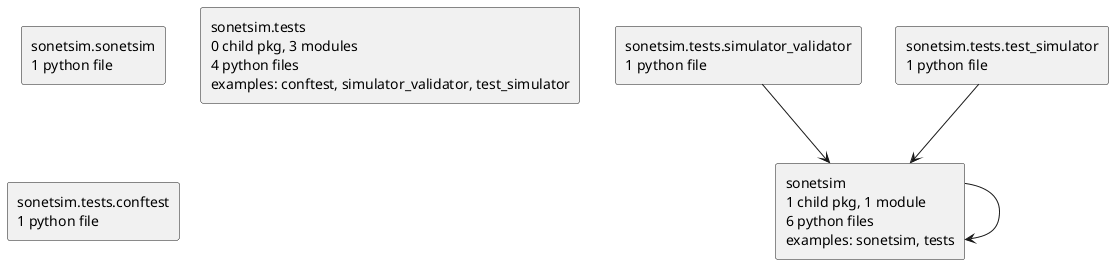

The diagram above was rendered by PlantUML. Its source (embedded in the PNG):
@startuml packages_checkout
set namespaceSeparator none
top to bottom direction
skinparam componentStyle rectangle
rectangle "sonetsim\n1 child pkg, 1 module\n6 python files\nexamples: sonetsim, tests" as sonetsim
rectangle "sonetsim.sonetsim\n1 python file" as sonetsim.sonetsim
rectangle "sonetsim.tests\n0 child pkg, 3 modules\n4 python files\nexamples: conftest, simulator_validator, test_simulator" as sonetsim.tests
rectangle "sonetsim.tests.conftest\n1 python file" as sonetsim.tests.conftest
rectangle "sonetsim.tests.simulator_validator\n1 python file" as sonetsim.tests.simulator_validator
rectangle "sonetsim.tests.test_simulator\n1 python file" as sonetsim.tests.test_simulator
sonetsim --> sonetsim
sonetsim.tests.simulator_validator --> sonetsim
sonetsim.tests.test_simulator --> sonetsim
@enduml